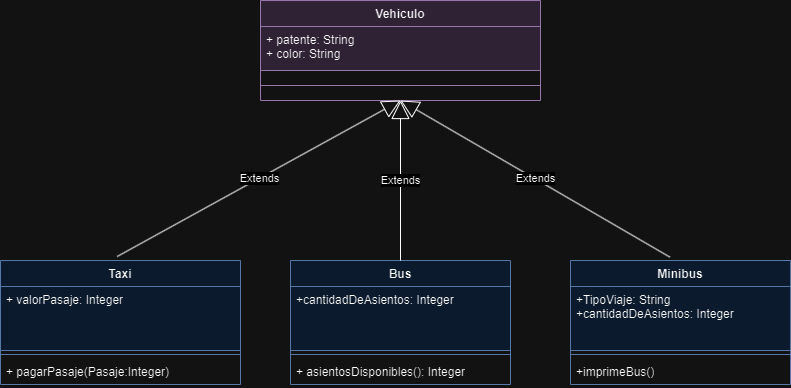

The diagram above was exported from draw.io. Its source (the exported page's mxGraphModel, read from the mxfile embedded in the PNG):
<mxGraphModel dx="956" dy="520" grid="1" gridSize="10" guides="1" tooltips="1" connect="1" arrows="1" fold="1" page="1" pageScale="1" pageWidth="827" pageHeight="1169" math="0" shadow="0">
  <root>
    <mxCell id="0" />
    <mxCell id="1" parent="0" />
    <mxCell id="Uw6BSeL6P45jLp5X9L_r-1" value="Vehiculo" style="swimlane;fontStyle=1;align=center;verticalAlign=top;childLayout=stackLayout;horizontal=1;startSize=26;horizontalStack=0;resizeParent=1;resizeParentMax=0;resizeLast=0;collapsible=1;marginBottom=0;whiteSpace=wrap;html=1;fillColor=#e1d5e7;strokeColor=#9673a6;" vertex="1" parent="1">
      <mxGeometry x="260" y="30" width="280" height="100" as="geometry" />
    </mxCell>
    <mxCell id="Uw6BSeL6P45jLp5X9L_r-2" value="+ patente: String&lt;div&gt;+ color: String&lt;/div&gt;&lt;div&gt;&lt;br&gt;&lt;div&gt;&lt;br&gt;&lt;/div&gt;&lt;/div&gt;" style="text;strokeColor=#9673a6;fillColor=#e1d5e7;align=left;verticalAlign=top;spacingLeft=4;spacingRight=4;overflow=hidden;rotatable=0;points=[[0,0.5],[1,0.5]];portConstraint=eastwest;whiteSpace=wrap;html=1;" vertex="1" parent="Uw6BSeL6P45jLp5X9L_r-1">
      <mxGeometry y="26" width="280" height="44" as="geometry" />
    </mxCell>
    <mxCell id="Uw6BSeL6P45jLp5X9L_r-3" value="" style="line;strokeWidth=1;fillColor=none;align=left;verticalAlign=middle;spacingTop=-1;spacingLeft=3;spacingRight=3;rotatable=0;labelPosition=right;points=[];portConstraint=eastwest;strokeColor=inherit;" vertex="1" parent="Uw6BSeL6P45jLp5X9L_r-1">
      <mxGeometry y="70" width="280" height="30" as="geometry" />
    </mxCell>
    <mxCell id="Uw6BSeL6P45jLp5X9L_r-5" value="Bus" style="swimlane;fontStyle=1;align=center;verticalAlign=top;childLayout=stackLayout;horizontal=1;startSize=26;horizontalStack=0;resizeParent=1;resizeParentMax=0;resizeLast=0;collapsible=1;marginBottom=0;whiteSpace=wrap;html=1;fillColor=#dae8fc;strokeColor=#6c8ebf;" vertex="1" parent="1">
      <mxGeometry x="290" y="290" width="220" height="124" as="geometry" />
    </mxCell>
    <mxCell id="Uw6BSeL6P45jLp5X9L_r-6" value="&lt;div style=&quot;--tw-border-spacing-x: 0; --tw-border-spacing-y: 0; --tw-translate-x: 0; --tw-translate-y: 0; --tw-rotate: 0; --tw-skew-x: 0; --tw-skew-y: 0; --tw-scale-x: 1; --tw-scale-y: 1; --tw-pan-x: ; --tw-pan-y: ; --tw-pinch-zoom: ; --tw-scroll-snap-strictness: proximity; --tw-ordinal: ; --tw-slashed-zero: ; --tw-numeric-figure: ; --tw-numeric-spacing: ; --tw-numeric-fraction: ; --tw-ring-inset: ; --tw-ring-offset-width: 0px; --tw-ring-offset-color: #fff; --tw-ring-color: rgb(59 130 246 / .5); --tw-ring-offset-shadow: 0 0 #0000; --tw-ring-shadow: 0 0 #0000; --tw-shadow: 0 0 #0000; --tw-shadow-colored: 0 0 #0000; --tw-blur: ; --tw-brightness: ; --tw-contrast: ; --tw-grayscale: ; --tw-hue-rotate: ; --tw-invert: ; --tw-saturate: ; --tw-sepia: ; --tw-drop-shadow: ; --tw-backdrop-blur: ; --tw-backdrop-brightness: ; --tw-backdrop-contrast: ; --tw-backdrop-grayscale: ; --tw-backdrop-hue-rotate: ; --tw-backdrop-invert: ; --tw-backdrop-opacity: ; --tw-backdrop-saturate: ; --tw-backdrop-sepia: ;&quot;&gt;+cantidadDeAsientos: Integer&lt;/div&gt;&lt;div style=&quot;--tw-border-spacing-x: 0; --tw-border-spacing-y: 0; --tw-translate-x: 0; --tw-translate-y: 0; --tw-rotate: 0; --tw-skew-x: 0; --tw-skew-y: 0; --tw-scale-x: 1; --tw-scale-y: 1; --tw-pan-x: ; --tw-pan-y: ; --tw-pinch-zoom: ; --tw-scroll-snap-strictness: proximity; --tw-ordinal: ; --tw-slashed-zero: ; --tw-numeric-figure: ; --tw-numeric-spacing: ; --tw-numeric-fraction: ; --tw-ring-inset: ; --tw-ring-offset-width: 0px; --tw-ring-offset-color: #fff; --tw-ring-color: rgb(59 130 246 / .5); --tw-ring-offset-shadow: 0 0 #0000; --tw-ring-shadow: 0 0 #0000; --tw-shadow: 0 0 #0000; --tw-shadow-colored: 0 0 #0000; --tw-blur: ; --tw-brightness: ; --tw-contrast: ; --tw-grayscale: ; --tw-hue-rotate: ; --tw-invert: ; --tw-saturate: ; --tw-sepia: ; --tw-drop-shadow: ; --tw-backdrop-blur: ; --tw-backdrop-brightness: ; --tw-backdrop-contrast: ; --tw-backdrop-grayscale: ; --tw-backdrop-hue-rotate: ; --tw-backdrop-invert: ; --tw-backdrop-opacity: ; --tw-backdrop-saturate: ; --tw-backdrop-sepia: ;&quot;&gt;&lt;br style=&quot;--tw-border-spacing-x: 0; --tw-border-spacing-y: 0; --tw-translate-x: 0; --tw-translate-y: 0; --tw-rotate: 0; --tw-skew-x: 0; --tw-skew-y: 0; --tw-scale-x: 1; --tw-scale-y: 1; --tw-pan-x: ; --tw-pan-y: ; --tw-pinch-zoom: ; --tw-scroll-snap-strictness: proximity; --tw-ordinal: ; --tw-slashed-zero: ; --tw-numeric-figure: ; --tw-numeric-spacing: ; --tw-numeric-fraction: ; --tw-ring-inset: ; --tw-ring-offset-width: 0px; --tw-ring-offset-color: #fff; --tw-ring-color: rgb(59 130 246 / .5); --tw-ring-offset-shadow: 0 0 #0000; --tw-ring-shadow: 0 0 #0000; --tw-shadow: 0 0 #0000; --tw-shadow-colored: 0 0 #0000; --tw-blur: ; --tw-brightness: ; --tw-contrast: ; --tw-grayscale: ; --tw-hue-rotate: ; --tw-invert: ; --tw-saturate: ; --tw-sepia: ; --tw-drop-shadow: ; --tw-backdrop-blur: ; --tw-backdrop-brightness: ; --tw-backdrop-contrast: ; --tw-backdrop-grayscale: ; --tw-backdrop-hue-rotate: ; --tw-backdrop-invert: ; --tw-backdrop-opacity: ; --tw-backdrop-saturate: ; --tw-backdrop-sepia: ;&quot;&gt;&lt;div style=&quot;--tw-border-spacing-x: 0; --tw-border-spacing-y: 0; --tw-translate-x: 0; --tw-translate-y: 0; --tw-rotate: 0; --tw-skew-x: 0; --tw-skew-y: 0; --tw-scale-x: 1; --tw-scale-y: 1; --tw-pan-x: ; --tw-pan-y: ; --tw-pinch-zoom: ; --tw-scroll-snap-strictness: proximity; --tw-ordinal: ; --tw-slashed-zero: ; --tw-numeric-figure: ; --tw-numeric-spacing: ; --tw-numeric-fraction: ; --tw-ring-inset: ; --tw-ring-offset-width: 0px; --tw-ring-offset-color: #fff; --tw-ring-color: rgb(59 130 246 / .5); --tw-ring-offset-shadow: 0 0 #0000; --tw-ring-shadow: 0 0 #0000; --tw-shadow: 0 0 #0000; --tw-shadow-colored: 0 0 #0000; --tw-blur: ; --tw-brightness: ; --tw-contrast: ; --tw-grayscale: ; --tw-hue-rotate: ; --tw-invert: ; --tw-saturate: ; --tw-sepia: ; --tw-drop-shadow: ; --tw-backdrop-blur: ; --tw-backdrop-brightness: ; --tw-backdrop-contrast: ; --tw-backdrop-grayscale: ; --tw-backdrop-hue-rotate: ; --tw-backdrop-invert: ; --tw-backdrop-opacity: ; --tw-backdrop-saturate: ; --tw-backdrop-sepia: ;&quot;&gt;&lt;br style=&quot;--tw-border-spacing-x: 0; --tw-border-spacing-y: 0; --tw-translate-x: 0; --tw-translate-y: 0; --tw-rotate: 0; --tw-skew-x: 0; --tw-skew-y: 0; --tw-scale-x: 1; --tw-scale-y: 1; --tw-pan-x: ; --tw-pan-y: ; --tw-pinch-zoom: ; --tw-scroll-snap-strictness: proximity; --tw-ordinal: ; --tw-slashed-zero: ; --tw-numeric-figure: ; --tw-numeric-spacing: ; --tw-numeric-fraction: ; --tw-ring-inset: ; --tw-ring-offset-width: 0px; --tw-ring-offset-color: #fff; --tw-ring-color: rgb(59 130 246 / .5); --tw-ring-offset-shadow: 0 0 #0000; --tw-ring-shadow: 0 0 #0000; --tw-shadow: 0 0 #0000; --tw-shadow-colored: 0 0 #0000; --tw-blur: ; --tw-brightness: ; --tw-contrast: ; --tw-grayscale: ; --tw-hue-rotate: ; --tw-invert: ; --tw-saturate: ; --tw-sepia: ; --tw-drop-shadow: ; --tw-backdrop-blur: ; --tw-backdrop-brightness: ; --tw-backdrop-contrast: ; --tw-backdrop-grayscale: ; --tw-backdrop-hue-rotate: ; --tw-backdrop-invert: ; --tw-backdrop-opacity: ; --tw-backdrop-saturate: ; --tw-backdrop-sepia: ;&quot;&gt;&lt;/div&gt;&lt;/div&gt;" style="text;strokeColor=#6c8ebf;fillColor=#dae8fc;align=left;verticalAlign=top;spacingLeft=4;spacingRight=4;overflow=hidden;rotatable=0;points=[[0,0.5],[1,0.5]];portConstraint=eastwest;whiteSpace=wrap;html=1;" vertex="1" parent="Uw6BSeL6P45jLp5X9L_r-5">
      <mxGeometry y="26" width="220" height="64" as="geometry" />
    </mxCell>
    <mxCell id="Uw6BSeL6P45jLp5X9L_r-7" value="" style="line;strokeWidth=1;fillColor=none;align=left;verticalAlign=middle;spacingTop=-1;spacingLeft=3;spacingRight=3;rotatable=0;labelPosition=right;points=[];portConstraint=eastwest;strokeColor=inherit;" vertex="1" parent="Uw6BSeL6P45jLp5X9L_r-5">
      <mxGeometry y="90" width="220" height="8" as="geometry" />
    </mxCell>
    <mxCell id="Uw6BSeL6P45jLp5X9L_r-8" value="+ asientosDisponibles(): Integer" style="text;strokeColor=none;fillColor=none;align=left;verticalAlign=top;spacingLeft=4;spacingRight=4;overflow=hidden;rotatable=0;points=[[0,0.5],[1,0.5]];portConstraint=eastwest;whiteSpace=wrap;html=1;" vertex="1" parent="Uw6BSeL6P45jLp5X9L_r-5">
      <mxGeometry y="98" width="220" height="26" as="geometry" />
    </mxCell>
    <mxCell id="Uw6BSeL6P45jLp5X9L_r-9" value="Minibus" style="swimlane;fontStyle=1;align=center;verticalAlign=top;childLayout=stackLayout;horizontal=1;startSize=26;horizontalStack=0;resizeParent=1;resizeParentMax=0;resizeLast=0;collapsible=1;marginBottom=0;whiteSpace=wrap;html=1;fillColor=#dae8fc;strokeColor=#6c8ebf;" vertex="1" parent="1">
      <mxGeometry x="570" y="290" width="220" height="124" as="geometry" />
    </mxCell>
    <mxCell id="Uw6BSeL6P45jLp5X9L_r-10" value="&lt;div style=&quot;--tw-border-spacing-x: 0; --tw-border-spacing-y: 0; --tw-translate-x: 0; --tw-translate-y: 0; --tw-rotate: 0; --tw-skew-x: 0; --tw-skew-y: 0; --tw-scale-x: 1; --tw-scale-y: 1; --tw-pan-x: ; --tw-pan-y: ; --tw-pinch-zoom: ; --tw-scroll-snap-strictness: proximity; --tw-ordinal: ; --tw-slashed-zero: ; --tw-numeric-figure: ; --tw-numeric-spacing: ; --tw-numeric-fraction: ; --tw-ring-inset: ; --tw-ring-offset-width: 0px; --tw-ring-offset-color: #fff; --tw-ring-color: rgb(59 130 246 / .5); --tw-ring-offset-shadow: 0 0 #0000; --tw-ring-shadow: 0 0 #0000; --tw-shadow: 0 0 #0000; --tw-shadow-colored: 0 0 #0000; --tw-blur: ; --tw-brightness: ; --tw-contrast: ; --tw-grayscale: ; --tw-hue-rotate: ; --tw-invert: ; --tw-saturate: ; --tw-sepia: ; --tw-drop-shadow: ; --tw-backdrop-blur: ; --tw-backdrop-brightness: ; --tw-backdrop-contrast: ; --tw-backdrop-grayscale: ; --tw-backdrop-hue-rotate: ; --tw-backdrop-invert: ; --tw-backdrop-opacity: ; --tw-backdrop-saturate: ; --tw-backdrop-sepia: ;&quot;&gt;+TipoViaje: String&lt;/div&gt;&lt;div style=&quot;--tw-border-spacing-x: 0; --tw-border-spacing-y: 0; --tw-translate-x: 0; --tw-translate-y: 0; --tw-rotate: 0; --tw-skew-x: 0; --tw-skew-y: 0; --tw-scale-x: 1; --tw-scale-y: 1; --tw-pan-x: ; --tw-pan-y: ; --tw-pinch-zoom: ; --tw-scroll-snap-strictness: proximity; --tw-ordinal: ; --tw-slashed-zero: ; --tw-numeric-figure: ; --tw-numeric-spacing: ; --tw-numeric-fraction: ; --tw-ring-inset: ; --tw-ring-offset-width: 0px; --tw-ring-offset-color: #fff; --tw-ring-color: rgb(59 130 246 / .5); --tw-ring-offset-shadow: 0 0 #0000; --tw-ring-shadow: 0 0 #0000; --tw-shadow: 0 0 #0000; --tw-shadow-colored: 0 0 #0000; --tw-blur: ; --tw-brightness: ; --tw-contrast: ; --tw-grayscale: ; --tw-hue-rotate: ; --tw-invert: ; --tw-saturate: ; --tw-sepia: ; --tw-drop-shadow: ; --tw-backdrop-blur: ; --tw-backdrop-brightness: ; --tw-backdrop-contrast: ; --tw-backdrop-grayscale: ; --tw-backdrop-hue-rotate: ; --tw-backdrop-invert: ; --tw-backdrop-opacity: ; --tw-backdrop-saturate: ; --tw-backdrop-sepia: ;&quot;&gt;+cantidadDeAsientos: Integer&lt;/div&gt;&lt;div style=&quot;--tw-border-spacing-x: 0; --tw-border-spacing-y: 0; --tw-translate-x: 0; --tw-translate-y: 0; --tw-rotate: 0; --tw-skew-x: 0; --tw-skew-y: 0; --tw-scale-x: 1; --tw-scale-y: 1; --tw-pan-x: ; --tw-pan-y: ; --tw-pinch-zoom: ; --tw-scroll-snap-strictness: proximity; --tw-ordinal: ; --tw-slashed-zero: ; --tw-numeric-figure: ; --tw-numeric-spacing: ; --tw-numeric-fraction: ; --tw-ring-inset: ; --tw-ring-offset-width: 0px; --tw-ring-offset-color: #fff; --tw-ring-color: rgb(59 130 246 / .5); --tw-ring-offset-shadow: 0 0 #0000; --tw-ring-shadow: 0 0 #0000; --tw-shadow: 0 0 #0000; --tw-shadow-colored: 0 0 #0000; --tw-blur: ; --tw-brightness: ; --tw-contrast: ; --tw-grayscale: ; --tw-hue-rotate: ; --tw-invert: ; --tw-saturate: ; --tw-sepia: ; --tw-drop-shadow: ; --tw-backdrop-blur: ; --tw-backdrop-brightness: ; --tw-backdrop-contrast: ; --tw-backdrop-grayscale: ; --tw-backdrop-hue-rotate: ; --tw-backdrop-invert: ; --tw-backdrop-opacity: ; --tw-backdrop-saturate: ; --tw-backdrop-sepia: ;&quot;&gt;&lt;br style=&quot;--tw-border-spacing-x: 0; --tw-border-spacing-y: 0; --tw-translate-x: 0; --tw-translate-y: 0; --tw-rotate: 0; --tw-skew-x: 0; --tw-skew-y: 0; --tw-scale-x: 1; --tw-scale-y: 1; --tw-pan-x: ; --tw-pan-y: ; --tw-pinch-zoom: ; --tw-scroll-snap-strictness: proximity; --tw-ordinal: ; --tw-slashed-zero: ; --tw-numeric-figure: ; --tw-numeric-spacing: ; --tw-numeric-fraction: ; --tw-ring-inset: ; --tw-ring-offset-width: 0px; --tw-ring-offset-color: #fff; --tw-ring-color: rgb(59 130 246 / .5); --tw-ring-offset-shadow: 0 0 #0000; --tw-ring-shadow: 0 0 #0000; --tw-shadow: 0 0 #0000; --tw-shadow-colored: 0 0 #0000; --tw-blur: ; --tw-brightness: ; --tw-contrast: ; --tw-grayscale: ; --tw-hue-rotate: ; --tw-invert: ; --tw-saturate: ; --tw-sepia: ; --tw-drop-shadow: ; --tw-backdrop-blur: ; --tw-backdrop-brightness: ; --tw-backdrop-contrast: ; --tw-backdrop-grayscale: ; --tw-backdrop-hue-rotate: ; --tw-backdrop-invert: ; --tw-backdrop-opacity: ; --tw-backdrop-saturate: ; --tw-backdrop-sepia: ;&quot;&gt;&lt;div style=&quot;--tw-border-spacing-x: 0; --tw-border-spacing-y: 0; --tw-translate-x: 0; --tw-translate-y: 0; --tw-rotate: 0; --tw-skew-x: 0; --tw-skew-y: 0; --tw-scale-x: 1; --tw-scale-y: 1; --tw-pan-x: ; --tw-pan-y: ; --tw-pinch-zoom: ; --tw-scroll-snap-strictness: proximity; --tw-ordinal: ; --tw-slashed-zero: ; --tw-numeric-figure: ; --tw-numeric-spacing: ; --tw-numeric-fraction: ; --tw-ring-inset: ; --tw-ring-offset-width: 0px; --tw-ring-offset-color: #fff; --tw-ring-color: rgb(59 130 246 / .5); --tw-ring-offset-shadow: 0 0 #0000; --tw-ring-shadow: 0 0 #0000; --tw-shadow: 0 0 #0000; --tw-shadow-colored: 0 0 #0000; --tw-blur: ; --tw-brightness: ; --tw-contrast: ; --tw-grayscale: ; --tw-hue-rotate: ; --tw-invert: ; --tw-saturate: ; --tw-sepia: ; --tw-drop-shadow: ; --tw-backdrop-blur: ; --tw-backdrop-brightness: ; --tw-backdrop-contrast: ; --tw-backdrop-grayscale: ; --tw-backdrop-hue-rotate: ; --tw-backdrop-invert: ; --tw-backdrop-opacity: ; --tw-backdrop-saturate: ; --tw-backdrop-sepia: ;&quot;&gt;&lt;br style=&quot;--tw-border-spacing-x: 0; --tw-border-spacing-y: 0; --tw-translate-x: 0; --tw-translate-y: 0; --tw-rotate: 0; --tw-skew-x: 0; --tw-skew-y: 0; --tw-scale-x: 1; --tw-scale-y: 1; --tw-pan-x: ; --tw-pan-y: ; --tw-pinch-zoom: ; --tw-scroll-snap-strictness: proximity; --tw-ordinal: ; --tw-slashed-zero: ; --tw-numeric-figure: ; --tw-numeric-spacing: ; --tw-numeric-fraction: ; --tw-ring-inset: ; --tw-ring-offset-width: 0px; --tw-ring-offset-color: #fff; --tw-ring-color: rgb(59 130 246 / .5); --tw-ring-offset-shadow: 0 0 #0000; --tw-ring-shadow: 0 0 #0000; --tw-shadow: 0 0 #0000; --tw-shadow-colored: 0 0 #0000; --tw-blur: ; --tw-brightness: ; --tw-contrast: ; --tw-grayscale: ; --tw-hue-rotate: ; --tw-invert: ; --tw-saturate: ; --tw-sepia: ; --tw-drop-shadow: ; --tw-backdrop-blur: ; --tw-backdrop-brightness: ; --tw-backdrop-contrast: ; --tw-backdrop-grayscale: ; --tw-backdrop-hue-rotate: ; --tw-backdrop-invert: ; --tw-backdrop-opacity: ; --tw-backdrop-saturate: ; --tw-backdrop-sepia: ;&quot;&gt;&lt;/div&gt;&lt;/div&gt;" style="text;strokeColor=#6c8ebf;fillColor=#dae8fc;align=left;verticalAlign=top;spacingLeft=4;spacingRight=4;overflow=hidden;rotatable=0;points=[[0,0.5],[1,0.5]];portConstraint=eastwest;whiteSpace=wrap;html=1;" vertex="1" parent="Uw6BSeL6P45jLp5X9L_r-9">
      <mxGeometry y="26" width="220" height="64" as="geometry" />
    </mxCell>
    <mxCell id="Uw6BSeL6P45jLp5X9L_r-11" value="" style="line;strokeWidth=1;fillColor=none;align=left;verticalAlign=middle;spacingTop=-1;spacingLeft=3;spacingRight=3;rotatable=0;labelPosition=right;points=[];portConstraint=eastwest;strokeColor=inherit;" vertex="1" parent="Uw6BSeL6P45jLp5X9L_r-9">
      <mxGeometry y="90" width="220" height="8" as="geometry" />
    </mxCell>
    <mxCell id="Uw6BSeL6P45jLp5X9L_r-12" value="+imprimeBus()" style="text;strokeColor=none;fillColor=none;align=left;verticalAlign=top;spacingLeft=4;spacingRight=4;overflow=hidden;rotatable=0;points=[[0,0.5],[1,0.5]];portConstraint=eastwest;whiteSpace=wrap;html=1;" vertex="1" parent="Uw6BSeL6P45jLp5X9L_r-9">
      <mxGeometry y="98" width="220" height="26" as="geometry" />
    </mxCell>
    <mxCell id="Uw6BSeL6P45jLp5X9L_r-13" value="Taxi" style="swimlane;fontStyle=1;align=center;verticalAlign=top;childLayout=stackLayout;horizontal=1;startSize=26;horizontalStack=0;resizeParent=1;resizeParentMax=0;resizeLast=0;collapsible=1;marginBottom=0;whiteSpace=wrap;html=1;fillColor=#dae8fc;strokeColor=#6c8ebf;" vertex="1" parent="1">
      <mxGeometry y="290" width="240" height="124" as="geometry" />
    </mxCell>
    <mxCell id="Uw6BSeL6P45jLp5X9L_r-14" value="&lt;div style=&quot;--tw-border-spacing-x: 0; --tw-border-spacing-y: 0; --tw-translate-x: 0; --tw-translate-y: 0; --tw-rotate: 0; --tw-skew-x: 0; --tw-skew-y: 0; --tw-scale-x: 1; --tw-scale-y: 1; --tw-pan-x: ; --tw-pan-y: ; --tw-pinch-zoom: ; --tw-scroll-snap-strictness: proximity; --tw-ordinal: ; --tw-slashed-zero: ; --tw-numeric-figure: ; --tw-numeric-spacing: ; --tw-numeric-fraction: ; --tw-ring-inset: ; --tw-ring-offset-width: 0px; --tw-ring-offset-color: #fff; --tw-ring-color: rgb(59 130 246 / .5); --tw-ring-offset-shadow: 0 0 #0000; --tw-ring-shadow: 0 0 #0000; --tw-shadow: 0 0 #0000; --tw-shadow-colored: 0 0 #0000; --tw-blur: ; --tw-brightness: ; --tw-contrast: ; --tw-grayscale: ; --tw-hue-rotate: ; --tw-invert: ; --tw-saturate: ; --tw-sepia: ; --tw-drop-shadow: ; --tw-backdrop-blur: ; --tw-backdrop-brightness: ; --tw-backdrop-contrast: ; --tw-backdrop-grayscale: ; --tw-backdrop-hue-rotate: ; --tw-backdrop-invert: ; --tw-backdrop-opacity: ; --tw-backdrop-saturate: ; --tw-backdrop-sepia: ;&quot;&gt;+ valorPasaje: Integer&lt;/div&gt;&lt;div style=&quot;--tw-border-spacing-x: 0; --tw-border-spacing-y: 0; --tw-translate-x: 0; --tw-translate-y: 0; --tw-rotate: 0; --tw-skew-x: 0; --tw-skew-y: 0; --tw-scale-x: 1; --tw-scale-y: 1; --tw-pan-x: ; --tw-pan-y: ; --tw-pinch-zoom: ; --tw-scroll-snap-strictness: proximity; --tw-ordinal: ; --tw-slashed-zero: ; --tw-numeric-figure: ; --tw-numeric-spacing: ; --tw-numeric-fraction: ; --tw-ring-inset: ; --tw-ring-offset-width: 0px; --tw-ring-offset-color: #fff; --tw-ring-color: rgb(59 130 246 / .5); --tw-ring-offset-shadow: 0 0 #0000; --tw-ring-shadow: 0 0 #0000; --tw-shadow: 0 0 #0000; --tw-shadow-colored: 0 0 #0000; --tw-blur: ; --tw-brightness: ; --tw-contrast: ; --tw-grayscale: ; --tw-hue-rotate: ; --tw-invert: ; --tw-saturate: ; --tw-sepia: ; --tw-drop-shadow: ; --tw-backdrop-blur: ; --tw-backdrop-brightness: ; --tw-backdrop-contrast: ; --tw-backdrop-grayscale: ; --tw-backdrop-hue-rotate: ; --tw-backdrop-invert: ; --tw-backdrop-opacity: ; --tw-backdrop-saturate: ; --tw-backdrop-sepia: ;&quot;&gt;&lt;br style=&quot;--tw-border-spacing-x: 0; --tw-border-spacing-y: 0; --tw-translate-x: 0; --tw-translate-y: 0; --tw-rotate: 0; --tw-skew-x: 0; --tw-skew-y: 0; --tw-scale-x: 1; --tw-scale-y: 1; --tw-pan-x: ; --tw-pan-y: ; --tw-pinch-zoom: ; --tw-scroll-snap-strictness: proximity; --tw-ordinal: ; --tw-slashed-zero: ; --tw-numeric-figure: ; --tw-numeric-spacing: ; --tw-numeric-fraction: ; --tw-ring-inset: ; --tw-ring-offset-width: 0px; --tw-ring-offset-color: #fff; --tw-ring-color: rgb(59 130 246 / .5); --tw-ring-offset-shadow: 0 0 #0000; --tw-ring-shadow: 0 0 #0000; --tw-shadow: 0 0 #0000; --tw-shadow-colored: 0 0 #0000; --tw-blur: ; --tw-brightness: ; --tw-contrast: ; --tw-grayscale: ; --tw-hue-rotate: ; --tw-invert: ; --tw-saturate: ; --tw-sepia: ; --tw-drop-shadow: ; --tw-backdrop-blur: ; --tw-backdrop-brightness: ; --tw-backdrop-contrast: ; --tw-backdrop-grayscale: ; --tw-backdrop-hue-rotate: ; --tw-backdrop-invert: ; --tw-backdrop-opacity: ; --tw-backdrop-saturate: ; --tw-backdrop-sepia: ;&quot;&gt;&lt;div style=&quot;--tw-border-spacing-x: 0; --tw-border-spacing-y: 0; --tw-translate-x: 0; --tw-translate-y: 0; --tw-rotate: 0; --tw-skew-x: 0; --tw-skew-y: 0; --tw-scale-x: 1; --tw-scale-y: 1; --tw-pan-x: ; --tw-pan-y: ; --tw-pinch-zoom: ; --tw-scroll-snap-strictness: proximity; --tw-ordinal: ; --tw-slashed-zero: ; --tw-numeric-figure: ; --tw-numeric-spacing: ; --tw-numeric-fraction: ; --tw-ring-inset: ; --tw-ring-offset-width: 0px; --tw-ring-offset-color: #fff; --tw-ring-color: rgb(59 130 246 / .5); --tw-ring-offset-shadow: 0 0 #0000; --tw-ring-shadow: 0 0 #0000; --tw-shadow: 0 0 #0000; --tw-shadow-colored: 0 0 #0000; --tw-blur: ; --tw-brightness: ; --tw-contrast: ; --tw-grayscale: ; --tw-hue-rotate: ; --tw-invert: ; --tw-saturate: ; --tw-sepia: ; --tw-drop-shadow: ; --tw-backdrop-blur: ; --tw-backdrop-brightness: ; --tw-backdrop-contrast: ; --tw-backdrop-grayscale: ; --tw-backdrop-hue-rotate: ; --tw-backdrop-invert: ; --tw-backdrop-opacity: ; --tw-backdrop-saturate: ; --tw-backdrop-sepia: ;&quot;&gt;&lt;br style=&quot;--tw-border-spacing-x: 0; --tw-border-spacing-y: 0; --tw-translate-x: 0; --tw-translate-y: 0; --tw-rotate: 0; --tw-skew-x: 0; --tw-skew-y: 0; --tw-scale-x: 1; --tw-scale-y: 1; --tw-pan-x: ; --tw-pan-y: ; --tw-pinch-zoom: ; --tw-scroll-snap-strictness: proximity; --tw-ordinal: ; --tw-slashed-zero: ; --tw-numeric-figure: ; --tw-numeric-spacing: ; --tw-numeric-fraction: ; --tw-ring-inset: ; --tw-ring-offset-width: 0px; --tw-ring-offset-color: #fff; --tw-ring-color: rgb(59 130 246 / .5); --tw-ring-offset-shadow: 0 0 #0000; --tw-ring-shadow: 0 0 #0000; --tw-shadow: 0 0 #0000; --tw-shadow-colored: 0 0 #0000; --tw-blur: ; --tw-brightness: ; --tw-contrast: ; --tw-grayscale: ; --tw-hue-rotate: ; --tw-invert: ; --tw-saturate: ; --tw-sepia: ; --tw-drop-shadow: ; --tw-backdrop-blur: ; --tw-backdrop-brightness: ; --tw-backdrop-contrast: ; --tw-backdrop-grayscale: ; --tw-backdrop-hue-rotate: ; --tw-backdrop-invert: ; --tw-backdrop-opacity: ; --tw-backdrop-saturate: ; --tw-backdrop-sepia: ;&quot;&gt;&lt;/div&gt;&lt;/div&gt;" style="text;strokeColor=#6c8ebf;fillColor=#dae8fc;align=left;verticalAlign=top;spacingLeft=4;spacingRight=4;overflow=hidden;rotatable=0;points=[[0,0.5],[1,0.5]];portConstraint=eastwest;whiteSpace=wrap;html=1;" vertex="1" parent="Uw6BSeL6P45jLp5X9L_r-13">
      <mxGeometry y="26" width="240" height="64" as="geometry" />
    </mxCell>
    <mxCell id="Uw6BSeL6P45jLp5X9L_r-15" value="" style="line;strokeWidth=1;fillColor=none;align=left;verticalAlign=middle;spacingTop=-1;spacingLeft=3;spacingRight=3;rotatable=0;labelPosition=right;points=[];portConstraint=eastwest;strokeColor=inherit;" vertex="1" parent="Uw6BSeL6P45jLp5X9L_r-13">
      <mxGeometry y="90" width="240" height="8" as="geometry" />
    </mxCell>
    <mxCell id="Uw6BSeL6P45jLp5X9L_r-16" value="+ pagarPasaje(Pasaje:Integer)" style="text;strokeColor=none;fillColor=none;align=left;verticalAlign=top;spacingLeft=4;spacingRight=4;overflow=hidden;rotatable=0;points=[[0,0.5],[1,0.5]];portConstraint=eastwest;whiteSpace=wrap;html=1;" vertex="1" parent="Uw6BSeL6P45jLp5X9L_r-13">
      <mxGeometry y="98" width="240" height="26" as="geometry" />
    </mxCell>
    <mxCell id="Uw6BSeL6P45jLp5X9L_r-17" value="Extends" style="endArrow=block;endSize=16;endFill=0;html=1;rounded=0;entryX=0.5;entryY=1;entryDx=0;entryDy=0;exitX=0.5;exitY=0;exitDx=0;exitDy=0;" edge="1" parent="1" source="Uw6BSeL6P45jLp5X9L_r-5" target="Uw6BSeL6P45jLp5X9L_r-1">
      <mxGeometry width="160" relative="1" as="geometry">
        <mxPoint x="400" y="200" as="sourcePoint" />
        <mxPoint x="420" y="160" as="targetPoint" />
      </mxGeometry>
    </mxCell>
    <mxCell id="Uw6BSeL6P45jLp5X9L_r-20" value="Extends" style="endArrow=block;endSize=16;endFill=0;html=1;rounded=0;exitX=0.452;exitY=-0.027;exitDx=0;exitDy=0;exitPerimeter=0;entryX=0.5;entryY=1;entryDx=0;entryDy=0;" edge="1" parent="1" source="Uw6BSeL6P45jLp5X9L_r-9" target="Uw6BSeL6P45jLp5X9L_r-1">
      <mxGeometry width="160" relative="1" as="geometry">
        <mxPoint x="600" y="79.66999999999999" as="sourcePoint" />
        <mxPoint x="430" y="140" as="targetPoint" />
      </mxGeometry>
    </mxCell>
    <mxCell id="Uw6BSeL6P45jLp5X9L_r-21" value="Extends" style="endArrow=block;endSize=16;endFill=0;html=1;rounded=0;entryX=0.5;entryY=1;entryDx=0;entryDy=0;exitX=0.486;exitY=-0.032;exitDx=0;exitDy=0;exitPerimeter=0;" edge="1" parent="1" source="Uw6BSeL6P45jLp5X9L_r-13" target="Uw6BSeL6P45jLp5X9L_r-1">
      <mxGeometry width="160" relative="1" as="geometry">
        <mxPoint x="110" y="120" as="sourcePoint" />
        <mxPoint x="200" y="110" as="targetPoint" />
      </mxGeometry>
    </mxCell>
  </root>
</mxGraphModel>